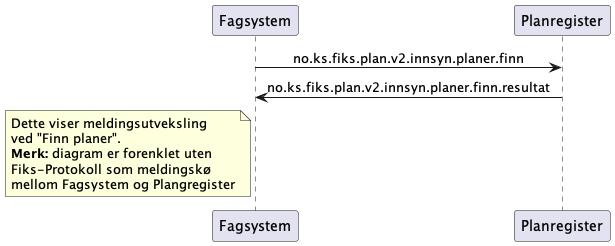

The diagram above was rendered by PlantUML. Its source (embedded in the PNG):
@startuml
skinparam sequenceMessageAlign center 

participant Fagsystem as "Fagsystem"
participant Plangregister as "Planregister"

Fagsystem -> Plangregister : no.ks.fiks.plan.v2.innsyn.planer.finn
Fagsystem <- Plangregister : no.ks.fiks.plan.v2.innsyn.planer.finn.resultat


note left of Fagsystem
Dette viser meldingsutveksling
ved "Finn planer".
**Merk:** diagram er forenklet uten
Fiks-Protokoll som meldingskø
mellom Fagsystem og Plangregister
end note

@enduml